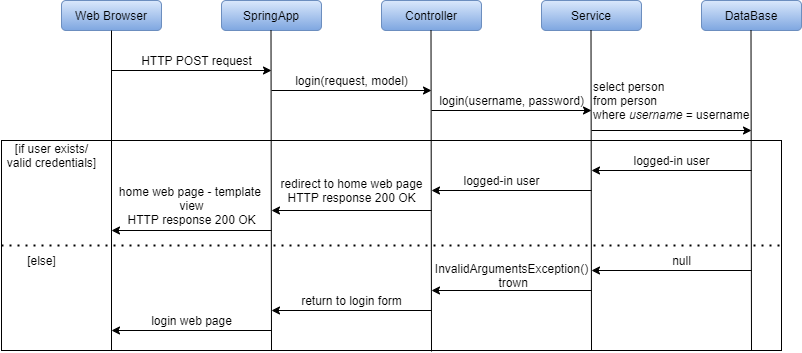

The diagram above was exported from draw.io. Its source (the exported page's mxGraphModel, read from the mxfile embedded in the PNG):
<mxGraphModel dx="1632" dy="437" grid="1" gridSize="10" guides="1" tooltips="1" connect="1" arrows="1" fold="1" page="1" pageScale="1" pageWidth="850" pageHeight="1100" background="#ffffff" math="0" shadow="0">
  <root>
    <mxCell id="0" />
    <mxCell id="1" parent="0" />
    <mxCell id="pvpNW9m6KiCt6ApfLrkT-37" value="" style="rounded=0;whiteSpace=wrap;html=1;" parent="1" vertex="1">
      <mxGeometry x="-40" y="230" width="780" height="210" as="geometry" />
    </mxCell>
    <mxCell id="HZEwfCO9lWyaej4u1vdB-5" value="DataBase" style="rounded=1;whiteSpace=wrap;html=1;gradientColor=#7ea6e0;fillColor=#dae8fc;strokeColor=#6c8ebf;" parent="1" vertex="1">
      <mxGeometry x="660" y="90" width="100" height="30" as="geometry" />
    </mxCell>
    <mxCell id="HZEwfCO9lWyaej4u1vdB-6" value="Service" style="rounded=1;whiteSpace=wrap;html=1;gradientColor=#7ea6e0;fillColor=#dae8fc;strokeColor=#6c8ebf;" parent="1" vertex="1">
      <mxGeometry x="500" y="90" width="100" height="30" as="geometry" />
    </mxCell>
    <mxCell id="HZEwfCO9lWyaej4u1vdB-7" value="Controller" style="rounded=1;whiteSpace=wrap;html=1;gradientColor=#7ea6e0;fillColor=#dae8fc;strokeColor=#6c8ebf;" parent="1" vertex="1">
      <mxGeometry x="340" y="90" width="100" height="30" as="geometry" />
    </mxCell>
    <mxCell id="HZEwfCO9lWyaej4u1vdB-8" value="SpringApp" style="rounded=1;whiteSpace=wrap;html=1;gradientColor=#7ea6e0;fillColor=#dae8fc;strokeColor=#6c8ebf;" parent="1" vertex="1">
      <mxGeometry x="180" y="90" width="100" height="30" as="geometry" />
    </mxCell>
    <mxCell id="pvpNW9m6KiCt6ApfLrkT-5" value="" style="endArrow=classic;html=1;" parent="1" edge="1">
      <mxGeometry width="50" height="50" relative="1" as="geometry">
        <mxPoint x="230" y="180" as="sourcePoint" />
        <mxPoint x="390" y="180" as="targetPoint" />
      </mxGeometry>
    </mxCell>
    <mxCell id="pvpNW9m6KiCt6ApfLrkT-6" value="" style="endArrow=classic;html=1;" parent="1" edge="1">
      <mxGeometry width="50" height="50" relative="1" as="geometry">
        <mxPoint x="390" y="200" as="sourcePoint" />
        <mxPoint x="550" y="200" as="targetPoint" />
      </mxGeometry>
    </mxCell>
    <mxCell id="pvpNW9m6KiCt6ApfLrkT-8" value="" style="endArrow=none;html=1;" parent="1" edge="1">
      <mxGeometry width="50" height="50" relative="1" as="geometry">
        <mxPoint x="230" y="440" as="sourcePoint" />
        <mxPoint x="229.5" y="120" as="targetPoint" />
      </mxGeometry>
    </mxCell>
    <mxCell id="pvpNW9m6KiCt6ApfLrkT-9" value="" style="endArrow=none;html=1;" parent="1" edge="1">
      <mxGeometry width="50" height="50" relative="1" as="geometry">
        <mxPoint x="390" y="441" as="sourcePoint" />
        <mxPoint x="389.5" y="120" as="targetPoint" />
      </mxGeometry>
    </mxCell>
    <mxCell id="pvpNW9m6KiCt6ApfLrkT-10" value="" style="endArrow=none;html=1;" parent="1" edge="1">
      <mxGeometry width="50" height="50" relative="1" as="geometry">
        <mxPoint x="550" y="440" as="sourcePoint" />
        <mxPoint x="549.5" y="120" as="targetPoint" />
      </mxGeometry>
    </mxCell>
    <mxCell id="U9PQBH1RBy8az8u5n52T-2" value="" style="endArrow=none;html=1;" parent="1" edge="1">
      <mxGeometry width="50" height="50" relative="1" as="geometry">
        <mxPoint x="710" y="440" as="sourcePoint" />
        <mxPoint x="709.5" y="120" as="targetPoint" />
      </mxGeometry>
    </mxCell>
    <mxCell id="pvpNW9m6KiCt6ApfLrkT-14" value="login(request, model)" style="text;html=1;align=center;verticalAlign=middle;resizable=0;points=[];autosize=1;" parent="1" vertex="1">
      <mxGeometry x="245" y="160" width="130" height="20" as="geometry" />
    </mxCell>
    <mxCell id="pvpNW9m6KiCt6ApfLrkT-16" value="Web Browser" style="rounded=1;whiteSpace=wrap;html=1;gradientColor=#7ea6e0;fillColor=#dae8fc;strokeColor=#6c8ebf;" parent="1" vertex="1">
      <mxGeometry x="20" y="90" width="100" height="30" as="geometry" />
    </mxCell>
    <mxCell id="pvpNW9m6KiCt6ApfLrkT-18" value="" style="endArrow=none;html=1;entryX=0.5;entryY=1;entryDx=0;entryDy=0;" parent="1" target="pvpNW9m6KiCt6ApfLrkT-16" edge="1">
      <mxGeometry width="50" height="50" relative="1" as="geometry">
        <mxPoint x="70" y="440" as="sourcePoint" />
        <mxPoint x="80" y="120" as="targetPoint" />
      </mxGeometry>
    </mxCell>
    <mxCell id="pvpNW9m6KiCt6ApfLrkT-19" value="" style="endArrow=classic;html=1;" parent="1" edge="1">
      <mxGeometry width="50" height="50" relative="1" as="geometry">
        <mxPoint x="70" y="160" as="sourcePoint" />
        <mxPoint x="230" y="160" as="targetPoint" />
      </mxGeometry>
    </mxCell>
    <mxCell id="pvpNW9m6KiCt6ApfLrkT-20" value="HTTP POST request" style="text;html=1;align=center;verticalAlign=middle;resizable=0;points=[];autosize=1;" parent="1" vertex="1">
      <mxGeometry x="90" y="140" width="130" height="20" as="geometry" />
    </mxCell>
    <mxCell id="pvpNW9m6KiCt6ApfLrkT-21" value="login(username, password)" style="text;html=1;align=center;verticalAlign=middle;resizable=0;points=[];autosize=1;" parent="1" vertex="1">
      <mxGeometry x="390" y="180" width="160" height="20" as="geometry" />
    </mxCell>
    <mxCell id="pvpNW9m6KiCt6ApfLrkT-22" value="" style="endArrow=classic;html=1;" parent="1" edge="1">
      <mxGeometry width="50" height="50" relative="1" as="geometry">
        <mxPoint x="550" y="220" as="sourcePoint" />
        <mxPoint x="710" y="220" as="targetPoint" />
      </mxGeometry>
    </mxCell>
    <mxCell id="pvpNW9m6KiCt6ApfLrkT-24" value="" style="endArrow=classic;html=1;" parent="1" edge="1">
      <mxGeometry width="50" height="50" relative="1" as="geometry">
        <mxPoint x="710" y="260" as="sourcePoint" />
        <mxPoint x="550" y="260" as="targetPoint" />
      </mxGeometry>
    </mxCell>
    <mxCell id="pvpNW9m6KiCt6ApfLrkT-25" value="logged-in user" style="text;html=1;align=center;verticalAlign=middle;resizable=0;points=[];autosize=1;" parent="1" vertex="1">
      <mxGeometry x="585" y="240" width="90" height="20" as="geometry" />
    </mxCell>
    <mxCell id="pvpNW9m6KiCt6ApfLrkT-27" value="" style="endArrow=classic;html=1;" parent="1" edge="1">
      <mxGeometry width="50" height="50" relative="1" as="geometry">
        <mxPoint x="550" y="280" as="sourcePoint" />
        <mxPoint x="390" y="280" as="targetPoint" />
      </mxGeometry>
    </mxCell>
    <mxCell id="pvpNW9m6KiCt6ApfLrkT-28" value="" style="endArrow=classic;html=1;" parent="1" edge="1">
      <mxGeometry width="50" height="50" relative="1" as="geometry">
        <mxPoint x="390" y="300" as="sourcePoint" />
        <mxPoint x="230" y="300" as="targetPoint" />
      </mxGeometry>
    </mxCell>
    <mxCell id="pvpNW9m6KiCt6ApfLrkT-29" value="" style="endArrow=classic;html=1;" parent="1" edge="1">
      <mxGeometry width="50" height="50" relative="1" as="geometry">
        <mxPoint x="230" y="320" as="sourcePoint" />
        <mxPoint x="70" y="320" as="targetPoint" />
      </mxGeometry>
    </mxCell>
    <mxCell id="pvpNW9m6KiCt6ApfLrkT-30" value="" style="endArrow=classic;html=1;" parent="1" edge="1">
      <mxGeometry width="50" height="50" relative="1" as="geometry">
        <mxPoint x="710" y="360" as="sourcePoint" />
        <mxPoint x="550" y="360" as="targetPoint" />
      </mxGeometry>
    </mxCell>
    <mxCell id="pvpNW9m6KiCt6ApfLrkT-31" value="" style="endArrow=classic;html=1;" parent="1" edge="1">
      <mxGeometry width="50" height="50" relative="1" as="geometry">
        <mxPoint x="550" y="380" as="sourcePoint" />
        <mxPoint x="390" y="380" as="targetPoint" />
      </mxGeometry>
    </mxCell>
    <mxCell id="pvpNW9m6KiCt6ApfLrkT-32" value="" style="endArrow=classic;html=1;" parent="1" edge="1">
      <mxGeometry width="50" height="50" relative="1" as="geometry">
        <mxPoint x="390" y="400" as="sourcePoint" />
        <mxPoint x="230" y="400" as="targetPoint" />
      </mxGeometry>
    </mxCell>
    <mxCell id="pvpNW9m6KiCt6ApfLrkT-33" value="" style="endArrow=classic;html=1;" parent="1" edge="1">
      <mxGeometry width="50" height="50" relative="1" as="geometry">
        <mxPoint x="230" y="420" as="sourcePoint" />
        <mxPoint x="70" y="420" as="targetPoint" />
      </mxGeometry>
    </mxCell>
    <mxCell id="pvpNW9m6KiCt6ApfLrkT-40" value="" style="endArrow=none;dashed=1;html=1;dashPattern=1 3;strokeWidth=2;entryX=1;entryY=0.5;entryDx=0;entryDy=0;" parent="1" target="pvpNW9m6KiCt6ApfLrkT-37" edge="1">
      <mxGeometry width="50" height="50" relative="1" as="geometry">
        <mxPoint x="-40" y="335" as="sourcePoint" />
        <mxPoint x="510" y="230" as="targetPoint" />
        <Array as="points" />
      </mxGeometry>
    </mxCell>
    <mxCell id="pvpNW9m6KiCt6ApfLrkT-41" value="[if user exists/&lt;br&gt;valid credentials]" style="text;html=1;resizable=0;autosize=1;align=center;verticalAlign=middle;points=[];fillColor=none;strokeColor=none;rounded=0;" parent="1" vertex="1">
      <mxGeometry x="-40" y="230" width="100" height="30" as="geometry" />
    </mxCell>
    <mxCell id="pvpNW9m6KiCt6ApfLrkT-42" value="[else]" style="text;html=1;resizable=0;autosize=1;align=center;verticalAlign=middle;points=[];fillColor=none;strokeColor=none;rounded=0;" parent="1" vertex="1">
      <mxGeometry x="-20" y="340" width="40" height="20" as="geometry" />
    </mxCell>
    <mxCell id="pvpNW9m6KiCt6ApfLrkT-43" value="logged-in user" style="text;html=1;align=center;verticalAlign=middle;resizable=0;points=[];autosize=1;" parent="1" vertex="1">
      <mxGeometry x="415" y="260" width="90" height="20" as="geometry" />
    </mxCell>
    <mxCell id="pvpNW9m6KiCt6ApfLrkT-44" value="redirect to home web page&lt;br&gt;HTTP response 200 OK" style="text;html=1;resizable=0;autosize=1;align=center;verticalAlign=middle;points=[];fillColor=none;strokeColor=none;rounded=0;" parent="1" vertex="1">
      <mxGeometry x="230" y="265" width="160" height="30" as="geometry" />
    </mxCell>
    <mxCell id="pvpNW9m6KiCt6ApfLrkT-45" value="home web page - template &lt;br&gt;view&lt;br&gt;HTTP response 200 OK" style="text;html=1;resizable=0;autosize=1;align=center;verticalAlign=middle;points=[];fillColor=none;strokeColor=none;rounded=0;" parent="1" vertex="1">
      <mxGeometry x="70" y="270" width="160" height="50" as="geometry" />
    </mxCell>
    <mxCell id="pvpNW9m6KiCt6ApfLrkT-46" value="null" style="text;html=1;align=center;verticalAlign=middle;resizable=0;points=[];autosize=1;" parent="1" vertex="1">
      <mxGeometry x="625" y="340" width="30" height="20" as="geometry" />
    </mxCell>
    <mxCell id="pvpNW9m6KiCt6ApfLrkT-47" value="InvalidArgumentsException()&lt;br&gt;&amp;nbsp;trown" style="text;html=1;align=center;verticalAlign=middle;resizable=0;points=[];autosize=1;" parent="1" vertex="1">
      <mxGeometry x="385" y="350" width="170" height="30" as="geometry" />
    </mxCell>
    <mxCell id="pvpNW9m6KiCt6ApfLrkT-53" value="login web page" style="text;html=1;align=center;verticalAlign=middle;resizable=0;points=[];autosize=1;" parent="1" vertex="1">
      <mxGeometry x="100" y="400" width="100" height="20" as="geometry" />
    </mxCell>
    <mxCell id="pvpNW9m6KiCt6ApfLrkT-54" value="return to login form" style="text;html=1;align=center;verticalAlign=middle;resizable=0;points=[];autosize=1;" parent="1" vertex="1">
      <mxGeometry x="250" y="380" width="120" height="20" as="geometry" />
    </mxCell>
    <mxCell id="jtBqkWlICmHLrQR7eXq4-1" value="select person&lt;br&gt;from person&lt;br&gt;where &lt;i&gt;username &lt;/i&gt;= username" style="text;html=1;align=left;verticalAlign=middle;resizable=0;points=[];autosize=1;" vertex="1" parent="1">
      <mxGeometry x="550" y="165" width="170" height="50" as="geometry" />
    </mxCell>
  </root>
</mxGraphModel>